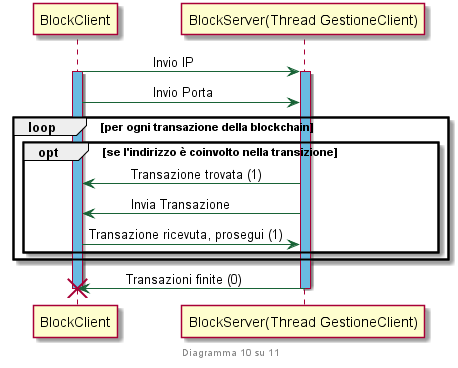

The diagram above was rendered by PlantUML. Its source (embedded in the PNG):
@startuml
skinparam sequence {
	ArrowColor #186336
}

footer Diagramma 10 su 11
participant	BlockClient
participant 	"BlockServer(Thread GestioneClient)"



BlockClient->"BlockServer(Thread GestioneClient)": \t\tInvio IP
activate BlockClient #69bbe2
activate "BlockServer(Thread GestioneClient)" #69bbe2
BlockClient->"BlockServer(Thread GestioneClient)": \t\tInvio Porta
loop per ogni transazione della blockchain
opt se l'indirizzo è coinvolto nella transizione
BlockClient<-"BlockServer(Thread GestioneClient)": \tTransazione trovata (1)
BlockClient<-"BlockServer(Thread GestioneClient)": \tInvia Transazione
BlockClient->"BlockServer(Thread GestioneClient)": Transazione ricevuta, prosegui (1)
end
end
BlockClient<-"BlockServer(Thread GestioneClient)" !!: \tTransazioni finite (0)
deactivate "BlockServer(Thread GestioneClient)"
@enduml